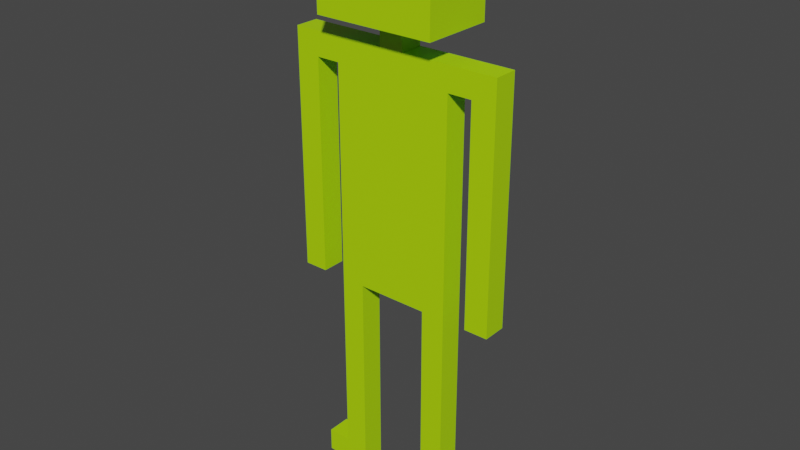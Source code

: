 # Source: green_guy.blend  (saved by Blender 2.81.16; exported with 4.5.12 LTS)
import bpy
from mathutils import Matrix  # noqa: F401  (used for matrix-valued properties, if any)

bpy.ops.wm.read_factory_settings(use_empty=True)
scene = bpy.context.scene
scene.name = 'Scene'

# ---- collections
col_collection = bpy.data.collections.new('Collection'); scene.collection.children.link(col_collection)

# ---- materials (node trees are filled in below, after node groups)
mat_body_3 = bpy.data.materials.new('BODY 3')
mat_body_3.use_transparent_shadow = False
mat_body_3.diffuse_color = (0.4397, 0.7991, 0.0, 1.0)
mat_eye = bpy.data.materials.new('EYE')
mat_eye.use_transparent_shadow = False
mat_eye.diffuse_color = (1.0, 1.0, 1.0, 1.0)
mat_pupil = bpy.data.materials.new('PUPIL')
mat_pupil.use_transparent_shadow = False
mat_pupil.diffuse_color = (0.0, 0.0, 0.0, 1.0)

# ---- material node trees
mat_body_3.use_nodes = True; mat_body_3.node_tree.nodes.clear()
_N = mat_body_3.node_tree.nodes; _L = mat_body_3.node_tree.links
n0 = _N.new('ShaderNodeOutputMaterial'); n0.name = 'Material Output'; n0.location = (300, 300)
n1 = _N.new('ShaderNodeBsdfPrincipled'); n1.name = 'Principled BSDF'; n1.location = (10, 300)
n1.distribution = 'GGX'
n1.subsurface_method = 'BURLEY'
n1.inputs[0].default_value = (0.4397, 0.7991, 0.0, 1.0)
n1.inputs[3].default_value = 1.45
n1.inputs[27].default_value = (0.0, 0.0, 0.0, 1.0)
n1.inputs[28].default_value = 1.0
_L.new(n1.outputs[0], n0.inputs[0])
n0.is_active_output = True
mat_eye.use_nodes = True; mat_eye.node_tree.nodes.clear()
_N = mat_eye.node_tree.nodes; _L = mat_eye.node_tree.links
n0 = _N.new('ShaderNodeOutputMaterial'); n0.name = 'Material Output'; n0.location = (300, 300)
n1 = _N.new('ShaderNodeBsdfPrincipled'); n1.name = 'Principled BSDF'; n1.location = (10, 300)
n1.distribution = 'GGX'
n1.subsurface_method = 'BURLEY'
n1.inputs[3].default_value = 1.45
n1.inputs[27].default_value = (0.0, 0.0, 0.0, 1.0)
n1.inputs[28].default_value = 1.0
_L.new(n1.outputs[0], n0.inputs[0])
n0.is_active_output = True
mat_pupil.use_nodes = True; mat_pupil.node_tree.nodes.clear()
_N = mat_pupil.node_tree.nodes; _L = mat_pupil.node_tree.links
n0 = _N.new('ShaderNodeOutputMaterial'); n0.name = 'Material Output'; n0.location = (300, 300)
n1 = _N.new('ShaderNodeBsdfPrincipled'); n1.name = 'Principled BSDF'; n1.location = (10, 300)
n1.distribution = 'GGX'
n1.subsurface_method = 'BURLEY'
n1.inputs[0].default_value = (0.0, 0.0, 0.0, 1.0)
n1.inputs[3].default_value = 1.45
n1.inputs[27].default_value = (0.0, 0.0, 0.0, 1.0)
n1.inputs[28].default_value = 1.0
_L.new(n1.outputs[0], n0.inputs[0])
n0.is_active_output = True

# ---- world
world_world = bpy.data.worlds.new('World'); scene.world = world_world
world_world.use_nodes = True; world_world.node_tree.nodes.clear()
_N = world_world.node_tree.nodes; _L = world_world.node_tree.links
n0 = _N.new('ShaderNodeOutputWorld'); n0.name = 'World Output'; n0.location = (300, 300)
n1 = _N.new('ShaderNodeBackground'); n1.name = 'Background'; n1.location = (10, 300)
n1.inputs[0].default_value = (0.05088, 0.05088, 0.05088, 1.0)
_L.new(n1.outputs[0], n0.inputs[0])
n0.is_active_output = True
world_world.color = (0.05088, 0.05088, 0.05088)
world_world.use_sun_shadow = False
world_world.sun_shadow_jitter_overblur = 0.0

# ---- meshes
me_cube_002 = bpy.data.meshes.new('Cube.002')
me_cube_002.from_pydata([(-2.0, 0.0, 0.0), (-2.0, 0.0, 1.0), (-2.0, 1.0, 0.0), (-2.0, 1.0, 1.0), (-1.0, 0.0, 0.0), (-1.0, 0.0, 1.0), (-1.0, 1.0, 0.0), (-1.0, 1.0, 1.0), (-2.0, 0.0, 2.0), (-2.0, 1.0, 2.0), (-1.0, 0.0, 2.0), (-1.0, 1.0, 2.0), (-2.0, 0.0, 3.0), (-2.0, 1.0, 3.0), (-1.0, 0.0, 3.0), (-1.0, 1.0, 3.0), (-2.0, 0.0, 4.0), (-2.0, 1.0, 4.0), (-1.0, 0.0, 4.0), (-1.0, 1.0, 4.0), (-2.0, 0.0, 5.0), (-2.0, 1.0, 5.0), (-1.0, 0.0, 5.0), (-1.0, 1.0, 5.0), (-2.0, 0.0, 6.0), (-2.0, 1.0, 6.0), (-1.0, 0.0, 6.0), (-1.0, 1.0, 6.0), (-2.0, 0.0, 7.0), (-2.0, 1.0, 7.0), (-1.0, 0.0, 7.0), (-1.0, 1.0, 7.0), (-2.0, 0.0, 8.0), (-2.0, 1.0, 8.0), (-1.0, 0.0, 8.0), (-1.0, 1.0, 8.0), (-2.0, 0.0, 9.0), (-2.0, 1.0, 9.0), (-1.0, 0.0, 9.0), (-1.0, 1.0, 9.0), (-2.0, 0.0, 10.0), (-2.0, 1.0, 10.0), (-1.0, 0.0, 10.0), (-1.0, 1.0, 10.0), (-3.0, 0.0, 9.0), (-3.0, 1.0, 9.0), (-3.0, 0.0, 10.0), (-3.0, 1.0, 10.0), (-4.0, 0.0, 9.0), (-4.0, 1.0, 9.0), (-4.0, 0.0, 10.0), (-4.0, 1.0, 10.0), (-5.0, 0.0, 9.0), (-5.0, 1.0, 9.0), (-5.0, 0.0, 10.0), (-5.0, 1.0, 10.0), (-6.0, 0.0, 9.0), (-6.0, 1.0, 9.0), (-6.0, 0.0, 10.0), (-6.0, 1.0, 10.0), (-5.0, 0.0, 8.0), (-5.0, 1.0, 8.0), (-6.0, 0.0, 8.0), (-6.0, 1.0, 8.0), (-5.0, 0.0, 7.0), (-5.0, 1.0, 7.0), (-6.0, 0.0, 7.0), (-6.0, 1.0, 7.0), (-5.0, 0.0, 6.0), (-5.0, 1.0, 6.0), (-6.0, 0.0, 6.0), (-6.0, 1.0, 6.0), (-5.0, 0.0, 5.0), (-5.0, 1.0, 5.0), (-6.0, 0.0, 5.0), (-6.0, 1.0, 5.0), (-5.0, 0.0, 4.0), (-5.0, 1.0, 4.0), (-6.0, 0.0, 4.0), (-6.0, 1.0, 4.0), (-5.0, 0.0, 3.0), (-5.0, 1.0, 3.0), (-6.0, 0.0, 3.0), (-6.0, 1.0, 3.0), (-5.0, 0.0, 2.0), (-5.0, 1.0, 2.0), (-6.0, 0.0, 2.0), (-6.0, 1.0, 2.0), (-5.0, 0.0, 1.0), (-5.0, 1.0, 1.0), (-6.0, 0.0, 1.0), (-6.0, 1.0, 1.0), (-5.0, 0.0, 0.0), (-5.0, 1.0, 0.0), (-6.0, 0.0, 0.0), (-6.0, 1.0, 0.0), (-7.0, 0.0, 1.0), (-7.0, 1.0, 1.0), (-7.0, 0.0, 0.0), (-7.0, 1.0, 0.0), (0.0, 0.0, 0.0), (0.0, 0.0, 1.0), (0.0, 1.0, 0.0), (0.0, 1.0, 1.0), (-2.0, 0.0, 11.0), (-2.0, 1.0, 11.0), (-1.0, 0.0, 11.0), (-1.0, 1.0, 11.0), (-3.0, 0.0, 11.0), (-3.0, 1.0, 11.0), (-4.0, 0.0, 11.0), (-4.0, 1.0, 11.0), (-5.0, 0.0, 11.0), (-5.0, 1.0, 11.0), (-6.0, 0.0, 11.0), (-6.0, 1.0, 11.0), (-2.0, 0.0, 12.0), (-2.0, 1.0, 12.0), (-1.0, 0.0, 12.0), (-1.0, 1.0, 12.0), (-3.0, 0.0, 12.0), (-3.0, 1.0, 12.0), (-4.0, 0.0, 12.0), (-4.0, 1.0, 12.0), (-5.0, 0.0, 12.0), (-5.0, 1.0, 12.0), (-6.0, 0.0, 12.0), (-6.0, 1.0, 12.0), (-2.0, 0.0, 13.0), (-2.0, 1.0, 13.0), (-1.0, 0.0, 13.0), (-1.0, 1.0, 13.0), (-3.0, 0.0, 13.0), (-3.0, 1.0, 13.0), (-4.0, 0.0, 13.0), (-4.0, 1.0, 13.0), (-5.0, 0.0, 13.0), (-5.0, 1.0, 13.0), (-6.0, 0.0, 13.0), (-6.0, 1.0, 13.0), (-2.0, 0.0, 14.0), (-2.0, 1.0, 14.0), (-1.0, 0.0, 14.0), (-1.0, 1.0, 14.0), (-3.0, 0.0, 14.0), (-3.0, 1.0, 14.0), (-4.0, 0.0, 14.0), (-4.0, 1.0, 14.0), (-5.0, 0.0, 14.0), (-5.0, 1.0, 14.0), (-6.0, 0.0, 14.0), (-6.0, 1.0, 14.0), (-2.0, 0.0, 15.0), (-2.0, 1.0, 15.0), (-1.0, 0.0, 15.0), (-1.0, 1.0, 15.0), (-3.0, 0.0, 15.0), (-3.0, 1.0, 15.0), (-4.0, 0.0, 15.0), (-4.0, 1.0, 15.0), (-5.0, 0.0, 15.0), (-5.0, 1.0, 15.0), (-6.0, 0.0, 15.0), (-6.0, 1.0, 15.0), (-2.0, 0.0, 16.0), (-2.0, 1.0, 16.0), (-1.0, 0.0, 16.0), (-1.0, 1.0, 16.0), (-3.0, 0.0, 16.0), (-3.0, 1.0, 16.0), (-4.0, 0.0, 16.0), (-4.0, 1.0, 16.0), (-5.0, 0.0, 16.0), (-5.0, 1.0, 16.0), (-6.0, 0.0, 16.0), (-6.0, 1.0, 16.0), (-2.0, 0.0, 17.0), (-2.0, 1.0, 17.0), (-1.0, 0.0, 17.0), (-1.0, 1.0, 17.0), (-3.0, 0.0, 17.0), (-3.0, 1.0, 17.0), (-4.0, 0.0, 17.0), (-4.0, 1.0, 17.0), (-5.0, 0.0, 17.0), (-5.0, 1.0, 17.0), (-6.0, 0.0, 17.0), (-6.0, 1.0, 17.0), (-2.0, 0.0, 18.0), (-2.0, 1.0, 18.0), (-1.0, 0.0, 18.0), (-1.0, 1.0, 18.0), (-3.0, 0.0, 18.0), (-3.0, 1.0, 18.0), (-4.0, 0.0, 18.0), (-4.0, 1.0, 18.0), (-5.0, 0.0, 18.0), (-5.0, 1.0, 18.0), (-6.0, 0.0, 18.0), (-6.0, 1.0, 18.0), (-2.0, 0.0, 19.0), (-2.0, 1.0, 19.0), (-1.0, 0.0, 19.0), (-1.0, 1.0, 19.0), (-3.0, 0.0, 19.0), (-3.0, 1.0, 19.0), (-4.0, 0.0, 19.0), (-4.0, 1.0, 19.0), (-5.0, 0.0, 19.0), (-5.0, 1.0, 19.0), (-6.0, 0.0, 19.0), (-6.0, 1.0, 19.0), (-3.0, 0.0, 20.0), (-3.0, 1.0, 20.0), (-4.0, 0.0, 20.0), (-4.0, 1.0, 20.0), (-2.0, 0.0, 20.0), (-2.0, 1.0, 20.0), (-2.0, -1.0, 21.0), (-1.0, 0.0, 20.0), (-1.0, 1.0, 20.0), (-1.0, 0.0, 21.0), (-1.0, 1.0, 21.0), (-5.0, 0.0, 20.0), (-5.0, 1.0, 20.0), (-2.0, -1.0, 20.0), (-6.0, 0.0, 20.0), (-6.0, 1.0, 20.0), (-6.0, 0.0, 21.0), (-6.0, 1.0, 21.0), (-6.0, -1.0, 21.0), (-1.0, 0.0, 22.0), (-1.0, 1.0, 22.0), (-6.0, -1.0, 22.0), (-6.0, 0.0, 22.0), (-6.0, 1.0, 22.0), (-3.0, -1.0, 21.0), (-4.0, -1.0, 21.0), (-3.0, -1.0, 20.0), (-1.0, 0.0, 23.0), (-1.0, 1.0, 23.0), (-4.0, -1.0, 20.0), (-6.0, 0.0, 23.0), (-6.0, 1.0, 23.0), (-3.0, 0.0, 24.0), (-3.0, 1.0, 24.0), (-4.0, 0.0, 24.0), (-4.0, 1.0, 24.0), (-2.0, 0.0, 24.0), (-2.0, 1.0, 24.0), (-1.0, 0.0, 24.0), (-1.0, 1.0, 24.0), (-5.0, 0.0, 24.0), (-5.0, 1.0, 24.0), (-6.0, 0.0, 24.0), (-6.0, 1.0, 24.0), (0.0, 0.0, 18.0), (0.0, 1.0, 18.0), (0.0, 0.0, 19.0), (0.0, 1.0, 19.0), (1.0, 0.0, 18.0), (1.0, 1.0, 18.0), (1.0, 0.0, 19.0), (1.0, 1.0, 19.0), (-7.0, 0.0, 18.0), (-7.0, 1.0, 18.0), (-7.0, 0.0, 19.0), (-7.0, 1.0, 19.0), (-8.0, 0.0, 18.0), (-8.0, 1.0, 18.0), (-8.0, 0.0, 19.0), (-8.0, 1.0, 19.0), (0.0, 0.0, 17.0), (0.0, 1.0, 17.0), (1.0, 0.0, 17.0), (1.0, 1.0, 17.0), (-7.0, 0.0, 17.0), (-7.0, 1.0, 17.0), (-8.0, 0.0, 17.0), (-8.0, 1.0, 17.0), (0.0, 0.0, 16.0), (0.0, 1.0, 16.0), (1.0, 0.0, 16.0), (1.0, 1.0, 16.0), (-7.0, 0.0, 16.0), (-7.0, 1.0, 16.0), (-8.0, 0.0, 16.0), (-8.0, 1.0, 16.0), (0.0, 0.0, 15.0), (0.0, 1.0, 15.0), (1.0, 0.0, 15.0), (1.0, 1.0, 15.0), (-7.0, 0.0, 15.0), (-7.0, 1.0, 15.0), (-8.0, 0.0, 15.0), (-8.0, 1.0, 15.0), (0.0, 0.0, 14.0), (0.0, 1.0, 14.0), (1.0, 0.0, 14.0), (1.0, 1.0, 14.0), (-7.0, 0.0, 14.0), (-7.0, 1.0, 14.0), (-8.0, 0.0, 14.0), (-8.0, 1.0, 14.0), (0.0, 0.0, 13.0), (0.0, 1.0, 13.0), (1.0, 0.0, 13.0), (1.0, 1.0, 13.0), (-7.0, 0.0, 13.0), (-7.0, 1.0, 13.0), (-8.0, 0.0, 13.0), (-8.0, 1.0, 13.0), (0.0, 0.0, 12.0), (0.0, 1.0, 12.0), (1.0, 0.0, 12.0), (1.0, 1.0, 12.0), (-7.0, 0.0, 12.0), (-7.0, 1.0, 12.0), (-8.0, 0.0, 12.0), (-8.0, 1.0, 12.0), (0.0, 0.0, 11.0), (0.0, 1.0, 11.0), (1.0, 0.0, 11.0), (1.0, 1.0, 11.0), (-7.0, 0.0, 11.0), (-7.0, 1.0, 11.0), (-8.0, 0.0, 11.0), (-8.0, 1.0, 11.0), (0.0, 0.0, 10.0), (0.0, 1.0, 10.0), (1.0, 0.0, 10.0), (1.0, 1.0, 10.0), (-7.0, 0.0, 10.0), (-7.0, 1.0, 10.0), (-8.0, 0.0, 10.0), (-8.0, 1.0, 10.0), (0.0, 0.0, 9.0), (0.0, 1.0, 9.0), (1.0, 0.0, 9.0), (1.0, 1.0, 9.0), (-7.0, 0.0, 9.0), (-7.0, 1.0, 9.0), (-8.0, 0.0, 9.0), (-8.0, 1.0, 9.0), (-4.0, 2.0, 20.0), (-3.0, 2.0, 20.0), (-3.0, 2.0, 22.0), (-3.0, 2.0, 21.0), (-4.0, 2.0, 21.0), (-4.0, 2.0, 22.0), (-2.0, 2.0, 21.0), (-2.0, 2.0, 20.0), (-1.0, 2.0, 21.0), (-1.0, 2.0, 20.0), (-5.0, 2.0, 21.0), (-5.0, 2.0, 20.0), (-6.0, 2.0, 21.0), (-6.0, 2.0, 20.0), (-6.0, 2.0, 23.0), (-6.0, 2.0, 22.0), (-2.0, 2.0, 22.0), (-1.0, 2.0, 22.0), (-5.0, 2.0, 22.0), (-6.0, 2.0, 24.0), (-4.0, 2.0, 23.0), (-3.0, 2.0, 23.0), (-2.0, 2.0, 24.0), (-2.0, 2.0, 23.0), (-1.0, 2.0, 23.0), (-3.0, 2.0, 24.0), (-5.0, 2.0, 23.0), (-4.0, 2.0, 24.0), (-1.0, 2.0, 24.0), (-5.0, 2.0, 24.0), (-1.0, -1.0, 20.0), (-1.0, -1.0, 21.0), (-5.0, -1.0, 21.0), (-5.0, -1.0, 22.0), (-5.0, -1.0, 20.0), (-6.0, -1.0, 20.0), (-4.0, -1.0, 23.0), (-4.0, -1.0, 22.0), (-3.0, -1.0, 22.0), (-3.0, -1.0, 23.0), (-2.0, -1.0, 22.0), (-1.0, -1.0, 22.0), (-6.0, -1.0, 23.0), (-6.0, -1.0, 24.0), (-2.0, -1.0, 23.0), (-1.0, -1.0, 23.0), (-5.0, -1.0, 23.0), (-4.0, -1.0, 24.0), (-3.0, -1.0, 24.0), (-2.0, -1.0, 24.0), (-1.0, -1.0, 24.0), (-5.0, -1.0, 24.0)], [], [(0, 1, 3, 2), (2, 3, 7, 6), (7, 5, 101, 103), (4, 5, 1, 0), (2, 6, 4, 0), (7, 3, 9, 11), (10, 11, 15, 14), (5, 7, 11, 10), (3, 1, 8, 9), (1, 5, 10, 8), (12, 14, 18, 16), (9, 8, 12, 13), (8, 10, 14, 12), (11, 9, 13, 15), (18, 19, 23, 22), (15, 13, 17, 19), (14, 15, 19, 18), (13, 12, 16, 17), (22, 23, 27, 26), (17, 16, 20, 21), (16, 18, 22, 20), (19, 17, 21, 23), (24, 26, 30, 28), (21, 20, 24, 25), (20, 22, 26, 24), (23, 21, 25, 27), (30, 31, 35, 34), (27, 25, 29, 31), (26, 27, 31, 30), (25, 24, 28, 29), (33, 32, 36, 37), (29, 28, 32, 33), (28, 30, 34, 32), (31, 29, 33, 35), (36, 38, 42, 40), (32, 34, 38, 36), (35, 33, 37, 39), (34, 35, 39, 38), (47, 51, 111, 109), (39, 37, 41, 43), (38, 39, 43, 42), (41, 37, 45, 47), (47, 45, 49, 51), (46, 40, 104, 108), (36, 40, 46, 44), (37, 36, 44, 45), (40, 42, 106, 104), (41, 47, 109, 105), (44, 46, 50, 48), (45, 44, 48, 49), (52, 54, 58, 56), (48, 50, 54, 52), (49, 48, 52, 53), (51, 49, 53, 55), (57, 56, 58, 59), (52, 56, 62, 60), (55, 53, 57, 59), (59, 58, 114, 115), (60, 62, 66, 64), (53, 52, 60, 61), (57, 53, 61, 63), (56, 57, 63, 62), (67, 65, 69, 71), (61, 60, 64, 65), (63, 61, 65, 67), (62, 63, 67, 66), (68, 70, 74, 72), (66, 67, 71, 70), (64, 66, 70, 68), (65, 64, 68, 69), (73, 72, 76, 77), (69, 68, 72, 73), (71, 69, 73, 75), (70, 71, 75, 74), (79, 77, 81, 83), (75, 73, 77, 79), (74, 75, 79, 78), (72, 74, 78, 76), (80, 82, 86, 84), (78, 79, 83, 82), (76, 78, 82, 80), (77, 76, 80, 81), (87, 85, 89, 91), (81, 80, 84, 85), (83, 81, 85, 87), (82, 83, 87, 86), (90, 91, 97, 96), (86, 87, 91, 90), (84, 86, 90, 88), (85, 84, 88, 89), (93, 92, 94, 95), (88, 90, 94, 92), (89, 88, 92, 93), (91, 89, 93, 95), (96, 97, 99, 98), (91, 95, 99, 97), (94, 90, 96, 98), (95, 94, 98, 99), (102, 103, 101, 100), (6, 7, 103, 102), (5, 4, 100, 101), (4, 6, 102, 100), (113, 115, 127, 125), (109, 111, 123, 121), (107, 105, 117, 119), (111, 113, 125, 123), (114, 112, 124, 126), (51, 55, 113, 111), (43, 41, 105, 107), (55, 59, 115, 113), (50, 46, 108, 110), (54, 50, 110, 112), (58, 54, 112, 114), (42, 43, 107, 106), (125, 127, 139, 137), (121, 123, 135, 133), (119, 117, 129, 131), (123, 125, 137, 135), (126, 124, 136, 138), (105, 109, 121, 117), (112, 110, 122, 124), (106, 107, 119, 118), (110, 108, 120, 122), (108, 104, 116, 120), (115, 114, 126, 127), (104, 106, 118, 116), (130, 131, 143, 142), (136, 134, 146, 148), (129, 133, 145, 141), (137, 139, 151, 149), (133, 135, 147, 145), (117, 121, 133, 129), (124, 122, 134, 136), (118, 119, 131, 130), (122, 120, 132, 134), (120, 116, 128, 132), (127, 126, 138, 139), (116, 118, 130, 128), (148, 146, 158, 160), (141, 145, 157, 153), (149, 151, 163, 161), (145, 147, 159, 157), (143, 141, 153, 155), (134, 132, 144, 146), (132, 128, 140, 144), (139, 138, 150, 151), (128, 130, 142, 140), (138, 136, 148, 150), (135, 137, 149, 147), (131, 129, 141, 143), (153, 157, 169, 165), (161, 163, 175, 173), (157, 159, 171, 169), (155, 153, 165, 167), (159, 161, 173, 171), (142, 143, 155, 154), (146, 144, 156, 158), (144, 140, 152, 156), (151, 150, 162, 163), (140, 142, 154, 152), (150, 148, 160, 162), (147, 149, 161, 159), (165, 169, 181, 177), (173, 175, 187, 185), (169, 171, 183, 181), (167, 165, 177, 179), (171, 173, 185, 183), (160, 158, 170, 172), (154, 155, 167, 166), (158, 156, 168, 170), (156, 152, 164, 168), (163, 162, 174, 175), (152, 154, 166, 164), (162, 160, 172, 174), (185, 187, 199, 197), (181, 183, 195, 193), (179, 177, 189, 191), (183, 185, 197, 195), (186, 184, 196, 198), (172, 170, 182, 184), (166, 167, 179, 178), (170, 168, 180, 182), (168, 164, 176, 180), (175, 174, 186, 187), (164, 166, 178, 176), (174, 172, 184, 186), (197, 199, 211, 209), (193, 195, 207, 205), (191, 189, 201, 203), (195, 197, 209, 207), (198, 196, 208, 210), (177, 181, 193, 189), (184, 182, 194, 196), (178, 179, 191, 190), (182, 180, 192, 194), (180, 176, 188, 192), (187, 186, 198, 199), (176, 178, 190, 188), (203, 201, 200, 202), (200, 201, 205, 204), (206, 207, 209, 208), (206, 204, 212, 214), (208, 209, 211, 210), (189, 193, 205, 201), (196, 194, 206, 208), (202, 190, 256, 258), (194, 192, 204, 206), (192, 188, 200, 204), (198, 210, 266, 264), (188, 190, 202, 200), (207, 206, 214, 215), (205, 207, 215, 213), (204, 205, 213, 212), (227, 229, 356, 357), (245, 249, 366, 369), (254, 242, 386, 387), (252, 254, 387, 395), (243, 255, 363, 358), (212, 213, 217, 216), (219, 220, 222, 221), (216, 217, 220, 219), (222, 220, 353, 352), (229, 228, 234, 235), (242, 234, 233, 386), (215, 214, 223, 224), (216, 219, 374, 225), (227, 226, 228, 229), (224, 223, 226, 227), (229, 235, 359, 356), (212, 216, 225, 238), (253, 247, 371, 373), (228, 226, 379, 230), (231, 232, 240, 239), (248, 244, 392, 393), (235, 234, 242, 243), (246, 252, 395, 391), (221, 222, 232, 231), (251, 240, 368, 372), (239, 250, 394, 389), (219, 221, 375, 374), (213, 215, 344, 345), (221, 231, 385, 375), (239, 240, 251, 250), (214, 212, 238, 241), (243, 242, 254, 255), (247, 245, 369, 371), (244, 246, 391, 392), (224, 227, 357, 355), (234, 228, 230, 233), (223, 214, 241, 378), (249, 251, 372, 366), (217, 213, 345, 351), (244, 245, 247, 246), (245, 244, 248, 249), (249, 248, 250, 251), (246, 247, 253, 252), (252, 253, 255, 254), (226, 223, 378, 379), (220, 217, 351, 353), (250, 248, 393, 394), (231, 239, 389, 385), (235, 243, 358, 359), (255, 253, 373, 363), (257, 259, 263, 261), (191, 203, 259, 257), (203, 202, 258, 259), (190, 191, 257, 256), (260, 261, 263, 262), (261, 260, 274, 275), (258, 256, 260, 262), (259, 258, 262, 263), (267, 265, 269, 271), (211, 199, 265, 267), (210, 211, 267, 266), (199, 198, 264, 265), (269, 268, 270, 271), (264, 268, 278, 276), (266, 267, 271, 270), (264, 266, 270, 268), (278, 279, 287, 286), (276, 278, 286, 284), (269, 265, 277, 279), (265, 264, 276, 277), (257, 261, 275, 273), (256, 257, 273, 272), (268, 269, 279, 278), (260, 256, 272, 274), (281, 283, 291, 289), (285, 284, 292, 293), (274, 272, 280, 282), (275, 274, 282, 283), (279, 277, 285, 287), (277, 276, 284, 285), (273, 275, 283, 281), (272, 273, 281, 280), (293, 292, 300, 301), (295, 293, 301, 303), (280, 281, 289, 288), (284, 286, 294, 292), (286, 287, 295, 294), (282, 280, 288, 290), (283, 282, 290, 291), (287, 285, 293, 295), (298, 296, 304, 306), (302, 303, 311, 310), (289, 291, 299, 297), (288, 289, 297, 296), (292, 294, 302, 300), (294, 295, 303, 302), (290, 288, 296, 298), (291, 290, 298, 299), (308, 310, 318, 316), (304, 305, 313, 312), (299, 298, 306, 307), (303, 301, 309, 311), (301, 300, 308, 309), (297, 299, 307, 305), (296, 297, 305, 304), (300, 302, 310, 308), (317, 316, 324, 325), (319, 317, 325, 327), (310, 311, 319, 318), (306, 304, 312, 314), (307, 306, 314, 315), (311, 309, 317, 319), (309, 308, 316, 317), (305, 307, 315, 313), (327, 325, 333, 335), (323, 322, 330, 331), (313, 315, 323, 321), (312, 313, 321, 320), (316, 318, 326, 324), (318, 319, 327, 326), (314, 312, 320, 322), (315, 314, 322, 323), (334, 335, 343, 342), (332, 334, 342, 340), (325, 324, 332, 333), (321, 323, 331, 329), (320, 321, 329, 328), (324, 326, 334, 332), (326, 327, 335, 334), (322, 320, 328, 330), (336, 337, 339, 338), (341, 340, 342, 343), (330, 328, 336, 338), (331, 330, 338, 339), (335, 333, 341, 343), (333, 332, 340, 341), (329, 331, 339, 337), (328, 329, 337, 336), (348, 344, 355, 354), (345, 344, 348, 347), (352, 350, 360, 361), (345, 347, 350, 351), (351, 350, 352, 353), (354, 355, 357, 356), (349, 362, 370, 364), (350, 347, 346, 360), (354, 356, 359, 362), (348, 354, 362, 349), (367, 365, 369, 366), (362, 359, 358, 370), (346, 349, 364, 365), (361, 360, 367, 368), (360, 346, 365, 367), (364, 370, 373, 371), (370, 358, 363, 373), (365, 364, 371, 369), (368, 367, 366, 372), (215, 224, 355, 344), (240, 232, 361, 368), (232, 222, 352, 361), (241, 238, 236, 237), (236, 218, 384, 382), (236, 238, 225, 218), (218, 225, 374, 375), (378, 376, 230, 379), (241, 237, 376, 378), (230, 376, 377, 233), (233, 377, 390, 386), (381, 382, 383, 380), (237, 236, 382, 381), (376, 237, 381, 377), (218, 375, 385, 384), (386, 390, 395, 387), (380, 383, 392, 391), (384, 385, 389, 388), (382, 384, 388, 383), (377, 381, 380, 390), (388, 389, 394, 393), (383, 388, 393, 392), (390, 380, 391, 395), (346, 347, 348, 349)])
_uv = me_cube_002.uv_layers.new(name='UVMap')
_uv.uv.foreach_set('vector', [0.375, 0.0, 0.625, 0.0, 0.625, 0.25, 0.375, 0.25, 0.375, 0.25, 0.625, 0.25, 0.625, 0.5, 0.375, 0.5, 0.625, 0.5, 0.625, 0.75, 0.625, 0.75, 0.625, 0.5, 0.375, 0.75, 0.625, 0.75, 0.625, 1.0, 0.375, 1.0, 0.125, 0.5, 0.375, 0.5, 0.375, 0.75, 0.125, 0.75, 0.625, 0.5, 0.625, 0.25, 0.625, 0.25, 0.625, 0.5, 0.625, 0.75, 0.625, 0.5, 0.625, 0.5, 0.625, 0.75, 0.625, 0.75, 0.625, 0.5, 0.625, 0.5, 0.625, 0.75, 0.625, 0.25, 0.625, 0.0, 0.625, 0.0, 0.625, 0.25, 0.625, 1.0, 0.625, 0.75, 0.625, 0.75, 0.625, 1.0, 0.625, 1.0, 0.625, 0.75, 0.625, 0.75, 0.625, 1.0, 0.625, 0.25, 0.625, 0.0, 0.625, 0.0, 0.625, 0.25, 0.625, 1.0, 0.625, 0.75, 0.625, 0.75, 0.625, 1.0, 0.625, 0.5, 0.625, 0.25, 0.625, 0.25, 0.625, 0.5, 0.625, 0.75, 0.625, 0.5, 0.625, 0.5, 0.625, 0.75, 0.625, 0.5, 0.625, 0.25, 0.625, 0.25, 0.625, 0.5, 0.625, 0.75, 0.625, 0.5, 0.625, 0.5, 0.625, 0.75, 0.625, 0.25, 0.625, 0.0, 0.625, 0.0, 0.625, 0.25, 0.625, 0.75, 0.625, 0.5, 0.625, 0.5, 0.625, 0.75, 0.625, 0.25, 0.625, 0.0, 0.625, 0.0, 0.625, 0.25, 0.625, 1.0, 0.625, 0.75, 0.625, 0.75, 0.625, 1.0, 0.625, 0.5, 0.625, 0.25, 0.625, 0.25, 0.625, 0.5, 0.625, 1.0, 0.625, 0.75, 0.625, 0.75, 0.625, 1.0, 0.625, 0.25, 0.625, 0.0, 0.625, 0.0, 0.625, 0.25, 0.625, 1.0, 0.625, 0.75, 0.625, 0.75, 0.625, 1.0, 0.625, 0.5, 0.625, 0.25, 0.625, 0.25, 0.625, 0.5, 0.625, 0.75, 0.625, 0.5, 0.625, 0.5, 0.625, 0.75, 0.625, 0.5, 0.625, 0.25, 0.625, 0.25, 0.625, 0.5, 0.625, 0.75, 0.625, 0.5, 0.625, 0.5, 0.625, 0.75, 0.625, 0.25, 0.625, 0.0, 0.625, 0.0, 0.625, 0.25, 0.625, 0.25, 0.625, 0.0, 0.625, 0.0, 0.625, 0.25, 0.625, 0.25, 0.625, 0.0, 0.625, 0.0, 0.625, 0.25, 0.625, 1.0, 0.625, 0.75, 0.625, 0.75, 0.625, 1.0, 0.625, 0.5, 0.625, 0.25, 0.625, 0.25, 0.625, 0.5, 0.625, 1.0, 0.625, 0.75, 0.625, 0.75, 0.625, 1.0, 0.625, 1.0, 0.625, 0.75, 0.625, 0.75, 0.625, 1.0, 0.625, 0.5, 0.625, 0.25, 0.625, 0.25, 0.625, 0.5, 0.625, 0.75, 0.625, 0.5, 0.625, 0.5, 0.625, 0.75, 0.625, 0.25, 0.625, 0.25, 0.625, 0.25, 0.625, 0.25, 0.625, 0.5, 0.625, 0.25, 0.625, 0.25, 0.625, 0.5, 0.625, 0.75, 0.625, 0.5, 0.625, 0.5, 0.625, 0.75, 0.625, 0.25, 0.625, 0.25, 0.625, 0.25, 0.625, 0.25, 0.625, 0.25, 0.625, 0.25, 0.625, 0.25, 0.625, 0.25, 0.625, 1.0, 0.625, 1.0, 0.625, 1.0, 0.625, 1.0, 0.625, 1.0, 0.625, 1.0, 0.625, 1.0, 0.625, 1.0, 0.625, 0.25, 0.625, 0.0, 0.625, 0.0, 0.625, 0.25, 0.625, 1.0, 0.625, 0.75, 0.625, 0.75, 0.625, 1.0, 0.625, 0.25, 0.625, 0.25, 0.625, 0.25, 0.625, 0.25, 0.625, 1.0, 0.625, 1.0, 0.625, 1.0, 0.625, 1.0, 0.625, 0.25, 0.625, 0.0, 0.625, 0.0, 0.625, 0.25, 0.625, 1.0, 0.625, 1.0, 0.625, 1.0, 0.625, 1.0, 0.625, 1.0, 0.625, 1.0, 0.625, 1.0, 0.625, 1.0, 0.625, 0.25, 0.625, 0.0, 0.625, 0.0, 0.625, 0.25, 0.625, 0.25, 0.625, 0.25, 0.625, 0.25, 0.625, 0.25, 0.625, 0.25, 0.625, 0.0, 0.625, 0.0, 0.625, 0.25, 0.625, 1.0, 0.625, 1.0, 0.625, 1.0, 0.625, 1.0, 0.625, 0.25, 0.625, 0.25, 0.625, 0.25, 0.625, 0.25, 0.625, 0.25, 0.625, 0.0, 0.625, 0.0, 0.625, 0.25, 0.625, 1.0, 0.625, 1.0, 0.625, 1.0, 0.625, 1.0, 0.625, 0.25, 0.625, 0.0, 0.625, 0.0, 0.625, 0.25, 0.625, 0.25, 0.625, 0.25, 0.625, 0.25, 0.625, 0.25, 0.625, 0.0, 0.625, 0.25, 0.625, 0.25, 0.625, 0.0, 0.625, 0.25, 0.625, 0.25, 0.625, 0.25, 0.625, 0.25, 0.625, 0.25, 0.625, 0.0, 0.625, 0.0, 0.625, 0.25, 0.625, 0.25, 0.625, 0.25, 0.625, 0.25, 0.625, 0.25, 0.625, 0.0, 0.625, 0.25, 0.625, 0.25, 0.625, 0.0, 0.625, 1.0, 0.625, 1.0, 0.625, 1.0, 0.625, 1.0, 0.625, 0.0, 0.625, 0.25, 0.625, 0.25, 0.625, 0.0, 0.625, 1.0, 0.625, 1.0, 0.625, 1.0, 0.625, 1.0, 0.625, 0.25, 0.625, 0.0, 0.625, 0.0, 0.625, 0.25, 0.625, 0.25, 0.625, 0.0, 0.625, 0.0, 0.625, 0.25, 0.625, 0.25, 0.625, 0.0, 0.625, 0.0, 0.625, 0.25, 0.625, 0.25, 0.625, 0.25, 0.625, 0.25, 0.625, 0.25, 0.625, 0.0, 0.625, 0.25, 0.625, 0.25, 0.625, 0.0, 0.625, 0.25, 0.625, 0.25, 0.625, 0.25, 0.625, 0.25, 0.625, 0.25, 0.625, 0.25, 0.625, 0.25, 0.625, 0.25, 0.625, 0.0, 0.625, 0.25, 0.625, 0.25, 0.625, 0.0, 0.625, 1.0, 0.625, 1.0, 0.625, 1.0, 0.625, 1.0, 0.625, 1.0, 0.625, 1.0, 0.625, 1.0, 0.625, 1.0, 0.625, 0.0, 0.625, 0.25, 0.625, 0.25, 0.625, 0.0, 0.625, 1.0, 0.625, 1.0, 0.625, 1.0, 0.625, 1.0, 0.625, 0.25, 0.625, 0.0, 0.625, 0.0, 0.625, 0.25, 0.625, 0.25, 0.625, 0.25, 0.625, 0.25, 0.625, 0.25, 0.625, 0.25, 0.625, 0.0, 0.625, 0.0, 0.625, 0.25, 0.625, 0.25, 0.625, 0.25, 0.625, 0.25, 0.625, 0.25, 0.625, 0.0, 0.625, 0.25, 0.625, 0.25, 0.625, 0.0, 0.625, 0.0, 0.625, 0.25, 0.625, 0.25, 0.625, 0.0, 0.625, 0.0, 0.625, 0.25, 0.625, 0.25, 0.625, 0.0, 0.625, 1.0, 0.625, 1.0, 0.625, 1.0, 0.625, 1.0, 0.625, 0.25, 0.625, 0.0, 0.625, 0.0, 0.625, 0.25, 0.625, 0.25, 0.625, 0.0, 0.625, 0.0, 0.625, 0.25, 0.625, 1.0, 0.625, 1.0, 0.625, 1.0, 0.625, 1.0, 0.625, 0.25, 0.625, 0.0, 0.625, 0.0, 0.625, 0.25, 0.625, 0.25, 0.625, 0.25, 0.625, 0.25, 0.625, 0.25, 0.625, 0.0, 0.625, 0.25, 0.625, 0.25, 0.625, 0.0, 0.625, 0.25, 0.625, 0.25, 0.625, 0.25, 0.625, 0.25, 0.625, 1.0, 0.625, 1.0, 0.625, 1.0, 0.625, 1.0, 0.625, 0.25, 0.625, 0.0, 0.625, 0.0, 0.625, 0.25, 0.375, 0.5, 0.625, 0.5, 0.625, 0.75, 0.375, 0.75, 0.375, 0.5, 0.625, 0.5, 0.625, 0.5, 0.375, 0.5, 0.625, 0.75, 0.375, 0.75, 0.375, 0.75, 0.625, 0.75, 0.375, 0.75, 0.375, 0.5, 0.375, 0.5, 0.375, 0.75, 0.625, 0.25, 0.625, 0.25, 0.625, 0.25, 0.625, 0.25, 0.625, 0.25, 0.625, 0.25, 0.625, 0.25, 0.625, 0.25, 0.625, 0.5, 0.625, 0.25, 0.625, 0.25, 0.625, 0.5, 0.625, 0.25, 0.625, 0.25, 0.625, 0.25, 0.625, 0.25, 0.625, 1.0, 0.625, 1.0, 0.625, 1.0, 0.625, 1.0, 0.625, 0.25, 0.625, 0.25, 0.625, 0.25, 0.625, 0.25, 0.625, 0.5, 0.625, 0.25, 0.625, 0.25, 0.625, 0.5, 0.625, 0.25, 0.625, 0.25, 0.625, 0.25, 0.625, 0.25, 0.625, 1.0, 0.625, 1.0, 0.625, 1.0, 0.625, 1.0, 0.625, 1.0, 0.625, 1.0, 0.625, 1.0, 0.625, 1.0, 0.625, 1.0, 0.625, 1.0, 0.625, 1.0, 0.625, 1.0, 0.625, 0.75, 0.625, 0.5, 0.625, 0.5, 0.625, 0.75, 0.625, 0.25, 0.625, 0.25, 0.625, 0.25, 0.625, 0.25, 0.625, 0.25, 0.625, 0.25, 0.625, 0.25, 0.625, 0.25, 0.625, 0.5, 0.625, 0.25, 0.625, 0.25, 0.625, 0.5, 0.625, 0.25, 0.625, 0.25, 0.625, 0.25, 0.625, 0.25, 0.625, 1.0, 0.625, 1.0, 0.625, 1.0, 0.625, 1.0, 0.625, 0.25, 0.625, 0.25, 0.625, 0.25, 0.625, 0.25, 0.625, 1.0, 0.625, 1.0, 0.625, 1.0, 0.625, 1.0, 0.625, 0.75, 0.625, 0.5, 0.625, 0.5, 0.625, 0.75, 0.625, 1.0, 0.625, 1.0, 0.625, 1.0, 0.625, 1.0, 0.625, 1.0, 0.625, 1.0, 0.625, 1.0, 0.625, 1.0, 0.625, 0.25, 0.625, 0.0, 0.625, 0.0, 0.625, 0.25, 0.625, 1.0, 0.625, 0.75, 0.625, 0.75, 0.625, 1.0, 0.625, 0.75, 0.625, 0.5, 0.625, 0.5, 0.625, 0.75, 0.625, 1.0, 0.625, 1.0, 0.625, 1.0, 0.625, 1.0, 0.625, 0.25, 0.625, 0.25, 0.625, 0.25, 0.625, 0.25, 0.625, 0.25, 0.625, 0.25, 0.625, 0.25, 0.625, 0.25, 0.625, 0.25, 0.625, 0.25, 0.625, 0.25, 0.625, 0.25, 0.625, 0.25, 0.625, 0.25, 0.625, 0.25, 0.625, 0.25, 0.625, 1.0, 0.625, 1.0, 0.625, 1.0, 0.625, 1.0, 0.625, 0.75, 0.625, 0.5, 0.625, 0.5, 0.625, 0.75, 0.625, 1.0, 0.625, 1.0, 0.625, 1.0, 0.625, 1.0, 0.625, 1.0, 0.625, 1.0, 0.625, 1.0, 0.625, 1.0, 0.625, 0.25, 0.625, 0.0, 0.625, 0.0, 0.625, 0.25, 0.625, 1.0, 0.625, 0.75, 0.625, 0.75, 0.625, 1.0, 0.625, 1.0, 0.625, 1.0, 0.625, 1.0, 0.625, 1.0, 0.625, 0.25, 0.625, 0.25, 0.625, 0.25, 0.625, 0.25, 0.625, 0.25, 0.625, 0.25, 0.625, 0.25, 0.625, 0.25, 0.625, 0.25, 0.625, 0.25, 0.625, 0.25, 0.625, 0.25, 0.625, 0.5, 0.625, 0.25, 0.625, 0.25, 0.625, 0.5, 0.625, 1.0, 0.625, 1.0, 0.625, 1.0, 0.625, 1.0, 0.625, 1.0, 0.625, 1.0, 0.625, 1.0, 0.625, 1.0, 0.625, 0.25, 0.625, 0.0, 0.625, 0.0, 0.625, 0.25, 0.625, 1.0, 0.625, 0.75, 0.625, 0.75, 0.625, 1.0, 0.625, 1.0, 0.625, 1.0, 0.625, 1.0, 0.625, 1.0, 0.625, 0.25, 0.625, 0.25, 0.625, 0.25, 0.625, 0.25, 0.625, 0.5, 0.625, 0.25, 0.625, 0.25, 0.625, 0.5, 0.625, 0.25, 0.625, 0.25, 0.625, 0.25, 0.625, 0.25, 0.625, 0.25, 0.625, 0.25, 0.625, 0.25, 0.625, 0.25, 0.625, 0.25, 0.625, 0.25, 0.625, 0.25, 0.625, 0.25, 0.625, 0.5, 0.625, 0.25, 0.625, 0.25, 0.625, 0.5, 0.625, 0.25, 0.625, 0.25, 0.625, 0.25, 0.625, 0.25, 0.625, 0.75, 0.625, 0.5, 0.625, 0.5, 0.625, 0.75, 0.625, 1.0, 0.625, 1.0, 0.625, 1.0, 0.625, 1.0, 0.625, 1.0, 0.625, 1.0, 0.625, 1.0, 0.625, 1.0, 0.625, 0.25, 0.625, 0.0, 0.625, 0.0, 0.625, 0.25, 0.625, 1.0, 0.625, 0.75, 0.625, 0.75, 0.625, 1.0, 0.625, 1.0, 0.625, 1.0, 0.625, 1.0, 0.625, 1.0, 0.625, 0.25, 0.625, 0.25, 0.625, 0.25, 0.625, 0.25, 0.625, 0.25, 0.625, 0.25, 0.625, 0.25, 0.625, 0.25, 0.625, 0.25, 0.625, 0.25, 0.625, 0.25, 0.625, 0.25, 0.625, 0.25, 0.625, 0.25, 0.625, 0.25, 0.625, 0.25, 0.625, 0.5, 0.625, 0.25, 0.625, 0.25, 0.625, 0.5, 0.625, 0.25, 0.625, 0.25, 0.625, 0.25, 0.625, 0.25, 0.625, 1.0, 0.625, 1.0, 0.625, 1.0, 0.625, 1.0, 0.625, 0.75, 0.625, 0.5, 0.625, 0.5, 0.625, 0.75, 0.625, 1.0, 0.625, 1.0, 0.625, 1.0, 0.625, 1.0, 0.625, 1.0, 0.625, 1.0, 0.625, 1.0, 0.625, 1.0, 0.625, 0.25, 0.625, 0.0, 0.625, 0.0, 0.625, 0.25, 0.625, 1.0, 0.625, 0.75, 0.625, 0.75, 0.625, 1.0, 0.625, 1.0, 0.625, 1.0, 0.625, 1.0, 0.625, 1.0, 0.625, 0.25, 0.625, 0.25, 0.625, 0.25, 0.625, 0.25, 0.625, 0.25, 0.625, 0.25, 0.625, 0.25, 0.625, 0.25, 0.625, 0.5, 0.625, 0.25, 0.625, 0.25, 0.625, 0.5, 0.625, 0.25, 0.625, 0.25, 0.625, 0.25, 0.625, 0.25, 0.625, 1.0, 0.625, 1.0, 0.625, 1.0, 0.625, 1.0, 0.625, 1.0, 0.625, 1.0, 0.625, 1.0, 0.625, 1.0, 0.625, 0.75, 0.625, 0.5, 0.625, 0.5, 0.625, 0.75, 0.625, 1.0, 0.625, 1.0, 0.625, 1.0, 0.625, 1.0, 0.625, 1.0, 0.625, 1.0, 0.625, 1.0, 0.625, 1.0, 0.625, 0.25, 0.625, 0.0, 0.625, 0.0, 0.625, 0.25, 0.625, 1.0, 0.625, 0.75, 0.625, 0.75, 0.625, 1.0, 0.625, 1.0, 0.625, 1.0, 0.625, 1.0, 0.625, 1.0, 0.625, 0.25, 0.625, 0.25, 0.625, 0.25, 0.625, 0.25, 0.625, 0.25, 0.625, 0.25, 0.625, 0.25, 0.625, 0.25, 0.625, 0.5, 0.625, 0.25, 0.625, 0.25, 0.625, 0.5, 0.625, 0.25, 0.625, 0.25, 0.625, 0.25, 0.625, 0.25, 0.625, 1.0, 0.625, 1.0, 0.625, 1.0, 0.625, 1.0, 0.625, 0.25, 0.625, 0.25, 0.625, 0.25, 0.625, 0.25, 0.625, 1.0, 0.625, 1.0, 0.625, 1.0, 0.625, 1.0, 0.625, 0.75, 0.625, 0.5, 0.625, 0.5, 0.625, 0.75, 0.625, 1.0, 0.625, 1.0, 0.625, 1.0, 0.625, 1.0, 0.625, 1.0, 0.625, 1.0, 0.625, 1.0, 0.625, 1.0, 0.625, 0.25, 0.625, 0.0, 0.625, 0.0, 0.625, 0.25, 0.625, 1.0, 0.625, 0.75, 0.625, 0.75, 0.625, 1.0, 0.625, 0.5, 0.875, 0.5, 0.875, 0.75, 0.625, 0.75, 0.875, 0.75, 0.875, 0.5, 0.875, 0.5, 0.875, 0.75, 0.875, 0.75, 0.875, 0.5, 0.875, 0.5, 0.875, 0.75, 0.625, 1.0, 0.625, 1.0, 0.625, 1.0, 0.625, 1.0, 0.875, 0.75, 0.875, 0.5, 0.875, 0.5, 0.875, 0.75, 0.625, 0.25, 0.625, 0.25, 0.625, 0.25, 0.625, 0.25, 0.625, 1.0, 0.625, 1.0, 0.625, 1.0, 0.625, 1.0, 0.625, 0.75, 0.625, 0.75, 0.625, 0.75, 0.625, 0.75, 0.625, 1.0, 0.625, 1.0, 0.625, 1.0, 0.625, 1.0, 0.625, 1.0, 0.625, 1.0, 0.625, 1.0, 0.625, 1.0, 0.625, 1.0, 0.625, 1.0, 0.625, 1.0, 0.625, 1.0, 0.625, 1.0, 0.625, 0.75, 0.625, 0.75, 0.625, 1.0, 0.875, 0.5, 0.875, 0.75, 0.875, 0.75, 0.875, 0.5, 0.625, 0.25, 0.625, 0.25, 0.625, 0.25, 0.625, 0.25, 0.875, 0.75, 0.875, 0.5, 0.875, 0.5, 0.875, 0.75, 0.875, 0.5, 0.875, 0.5, 0.875, 0.5, 0.875, 0.5, 0.875, 0.5, 0.875, 0.5, 0.875, 0.5, 0.875, 0.5, 0.875, 0.75, 0.875, 0.75, 0.875, 0.75, 0.875, 0.75, 0.875, 0.75, 0.875, 0.75, 0.875, 0.75, 0.875, 0.75, 0.875, 0.5, 0.875, 0.5, 0.875, 0.5, 0.875, 0.5, 0.875, 0.75, 0.875, 0.5, 0.875, 0.5, 0.875, 0.75, 0.875, 0.75, 0.875, 0.5, 0.875, 0.5, 0.875, 0.75, 0.875, 0.75, 0.875, 0.5, 0.875, 0.5, 0.875, 0.75, 0.875, 0.5, 0.875, 0.5, 0.875, 0.5, 0.875, 0.5, 0.875, 0.5, 0.875, 0.75, 0.875, 0.75, 0.875, 0.5, 0.875, 0.75, 0.875, 0.75, 0.875, 0.75, 0.875, 0.75, 0.875, 0.5, 0.875, 0.75, 0.875, 0.75, 0.875, 0.5, 0.875, 0.75, 0.875, 0.75, 0.875, 0.75, 0.875, 0.75, 0.875, 0.5, 0.875, 0.75, 0.875, 0.75, 0.875, 0.5, 0.875, 0.5, 0.875, 0.75, 0.875, 0.75, 0.875, 0.5, 0.875, 0.5, 0.875, 0.5, 0.875, 0.5, 0.875, 0.5, 0.875, 0.75, 0.875, 0.75, 0.875, 0.75, 0.875, 0.75, 0.875, 0.5, 0.875, 0.5, 0.875, 0.5, 0.875, 0.5, 0.875, 0.75, 0.875, 0.75, 0.875, 0.75, 0.875, 0.75, 0.875, 0.75, 0.875, 0.5, 0.875, 0.5, 0.875, 0.75, 0.875, 0.75, 0.875, 0.75, 0.875, 0.75, 0.875, 0.75, 0.875, 0.5, 0.875, 0.75, 0.875, 0.75, 0.875, 0.5, 0.875, 0.75, 0.875, 0.75, 0.875, 0.75, 0.875, 0.75, 0.875, 0.75, 0.875, 0.5, 0.875, 0.5, 0.875, 0.75, 0.875, 0.5, 0.875, 0.5, 0.875, 0.5, 0.875, 0.5, 0.875, 0.75, 0.875, 0.75, 0.875, 0.75, 0.875, 0.75, 0.875, 0.75, 0.875, 0.75, 0.875, 0.75, 0.875, 0.75, 0.625, 0.25, 0.625, 0.25, 0.625, 0.25, 0.625, 0.25, 0.875, 0.75, 0.875, 0.75, 0.875, 0.75, 0.875, 0.75, 0.875, 0.75, 0.875, 0.5, 0.875, 0.5, 0.875, 0.75, 0.625, 1.0, 0.625, 1.0, 0.625, 1.0, 0.625, 1.0, 0.875, 0.5, 0.875, 0.75, 0.875, 0.75, 0.875, 0.5, 0.875, 0.5, 0.875, 0.5, 0.875, 0.5, 0.875, 0.5, 0.875, 0.75, 0.875, 0.75, 0.875, 0.75, 0.875, 0.75, 0.875, 0.5, 0.875, 0.5, 0.875, 0.5, 0.875, 0.5, 0.875, 0.75, 0.875, 0.75, 0.875, 0.75, 0.875, 0.75, 0.875, 0.75, 0.875, 0.75, 0.875, 0.75, 0.875, 0.75, 0.875, 0.5, 0.875, 0.5, 0.875, 0.5, 0.875, 0.5, 0.875, 0.5, 0.875, 0.5, 0.875, 0.5, 0.875, 0.5, 0.875, 0.75, 0.875, 0.5, 0.875, 0.5, 0.875, 0.75, 0.875, 0.5, 0.875, 0.75, 0.875, 0.75, 0.875, 0.5, 0.875, 0.5, 0.875, 0.75, 0.875, 0.75, 0.875, 0.5, 0.875, 0.75, 0.875, 0.5, 0.875, 0.5, 0.875, 0.75, 0.875, 0.75, 0.875, 0.5, 0.875, 0.5, 0.875, 0.75, 0.875, 0.75, 0.875, 0.75, 0.875, 0.75, 0.875, 0.75, 0.875, 0.5, 0.875, 0.5, 0.875, 0.5, 0.875, 0.5, 0.875, 0.75, 0.875, 0.75, 0.875, 0.75, 0.875, 0.75, 0.875, 0.75, 0.875, 0.75, 0.875, 0.75, 0.875, 0.75, 0.875, 0.5, 0.875, 0.5, 0.875, 0.5, 0.875, 0.5, 0.875, 0.5, 0.875, 0.5, 0.875, 0.5, 0.875, 0.5, 0.625, 0.5, 0.625, 0.5, 0.625, 0.5, 0.625, 0.5, 0.625, 0.5, 0.625, 0.5, 0.625, 0.5, 0.625, 0.5, 0.625, 0.5, 0.625, 0.75, 0.625, 0.75, 0.625, 0.5, 0.625, 0.75, 0.625, 0.5, 0.625, 0.5, 0.625, 0.75, 0.625, 0.75, 0.625, 0.5, 0.625, 0.5, 0.625, 0.75, 0.625, 0.5, 0.625, 0.75, 0.625, 0.75, 0.625, 0.5, 0.625, 0.75, 0.625, 0.75, 0.625, 0.75, 0.625, 0.75, 0.625, 0.5, 0.625, 0.75, 0.625, 0.75, 0.625, 0.5, 0.625, 0.25, 0.625, 0.25, 0.625, 0.25, 0.625, 0.25, 0.625, 0.25, 0.625, 0.25, 0.625, 0.25, 0.625, 0.25, 0.875, 0.75, 0.875, 0.5, 0.875, 0.5, 0.875, 0.75, 0.625, 0.25, 0.625, 0.0, 0.625, 0.0, 0.625, 0.25, 0.625, 0.25, 0.625, 0.0, 0.625, 0.0, 0.625, 0.25, 0.625, 1.0, 0.625, 1.0, 0.625, 1.0, 0.625, 1.0, 0.875, 0.75, 0.875, 0.5, 0.875, 0.5, 0.875, 0.75, 0.625, 1.0, 0.625, 1.0, 0.625, 1.0, 0.625, 1.0, 0.625, 0.0, 0.625, 0.25, 0.625, 0.25, 0.625, 0.0, 0.625, 1.0, 0.625, 1.0, 0.625, 1.0, 0.625, 1.0, 0.625, 0.25, 0.625, 0.25, 0.625, 0.25, 0.625, 0.25, 0.625, 0.25, 0.625, 0.0, 0.625, 0.0, 0.625, 0.25, 0.625, 0.5, 0.625, 0.5, 0.625, 0.5, 0.625, 0.5, 0.625, 0.75, 0.625, 0.5, 0.625, 0.5, 0.625, 0.75, 0.625, 0.0, 0.625, 0.25, 0.625, 0.25, 0.625, 0.0, 0.625, 0.75, 0.625, 0.75, 0.625, 0.75, 0.625, 0.75, 0.625, 0.5, 0.625, 0.5, 0.625, 0.5, 0.625, 0.5, 0.625, 0.25, 0.625, 0.0, 0.625, 0.0, 0.625, 0.25, 0.625, 0.75, 0.625, 0.75, 0.625, 0.75, 0.625, 0.75, 0.625, 0.5, 0.625, 0.75, 0.625, 0.75, 0.625, 0.5, 0.625, 0.25, 0.625, 0.25, 0.625, 0.25, 0.625, 0.25, 0.625, 0.25, 0.625, 0.0, 0.625, 0.0, 0.625, 0.25, 0.625, 0.5, 0.625, 0.5, 0.625, 0.5, 0.625, 0.5, 0.625, 0.75, 0.625, 0.5, 0.625, 0.5, 0.625, 0.75, 0.625, 0.25, 0.625, 0.0, 0.625, 0.0, 0.625, 0.25, 0.625, 0.25, 0.625, 0.25, 0.625, 0.25, 0.625, 0.25, 0.625, 0.75, 0.625, 0.5, 0.625, 0.5, 0.625, 0.75, 0.625, 1.0, 0.625, 1.0, 0.625, 1.0, 0.625, 1.0, 0.625, 0.0, 0.625, 0.25, 0.625, 0.25, 0.625, 0.0, 0.625, 0.75, 0.625, 0.75, 0.625, 0.75, 0.625, 0.75, 0.625, 0.5, 0.625, 0.75, 0.625, 0.75, 0.625, 0.5, 0.625, 0.25, 0.625, 0.25, 0.625, 0.25, 0.625, 0.25, 0.625, 0.75, 0.625, 0.75, 0.625, 0.75, 0.625, 0.75, 0.625, 0.0, 0.625, 0.25, 0.625, 0.25, 0.625, 0.0, 0.625, 0.5, 0.625, 0.5, 0.625, 0.5, 0.625, 0.5, 0.625, 0.75, 0.625, 0.5, 0.625, 0.5, 0.625, 0.75, 0.625, 1.0, 0.625, 1.0, 0.625, 1.0, 0.625, 1.0, 0.625, 0.0, 0.625, 0.25, 0.625, 0.25, 0.625, 0.0, 0.625, 0.75, 0.625, 0.75, 0.625, 0.75, 0.625, 0.75, 0.625, 0.5, 0.625, 0.75, 0.625, 0.75, 0.625, 0.5, 0.625, 1.0, 0.625, 1.0, 0.625, 1.0, 0.625, 1.0, 0.625, 0.75, 0.625, 0.5, 0.625, 0.5, 0.625, 0.75, 0.625, 0.5, 0.625, 0.75, 0.625, 0.75, 0.625, 0.5, 0.625, 0.25, 0.625, 0.25, 0.625, 0.25, 0.625, 0.25, 0.625, 0.25, 0.625, 0.0, 0.625, 0.0, 0.625, 0.25, 0.625, 0.5, 0.625, 0.5, 0.625, 0.5, 0.625, 0.5, 0.625, 0.75, 0.625, 0.5, 0.625, 0.5, 0.625, 0.75, 0.625, 1.0, 0.625, 1.0, 0.625, 1.0, 0.625, 1.0, 0.625, 0.25, 0.625, 0.0, 0.625, 0.0, 0.625, 0.25, 0.625, 0.25, 0.625, 0.25, 0.625, 0.25, 0.625, 0.25, 0.625, 0.0, 0.625, 0.25, 0.625, 0.25, 0.625, 0.0, 0.625, 0.75, 0.625, 0.75, 0.625, 0.75, 0.625, 0.75, 0.625, 0.5, 0.625, 0.75, 0.625, 0.75, 0.625, 0.5, 0.625, 0.25, 0.625, 0.25, 0.625, 0.25, 0.625, 0.25, 0.625, 0.25, 0.625, 0.0, 0.625, 0.0, 0.625, 0.25, 0.625, 0.5, 0.625, 0.5, 0.625, 0.5, 0.625, 0.5, 0.625, 0.25, 0.625, 0.25, 0.625, 0.25, 0.625, 0.25, 0.625, 0.5, 0.625, 0.75, 0.625, 0.75, 0.625, 0.5, 0.625, 0.5, 0.625, 0.5, 0.625, 0.5, 0.625, 0.5, 0.625, 0.75, 0.625, 0.5, 0.625, 0.5, 0.625, 0.75, 0.625, 1.0, 0.625, 1.0, 0.625, 1.0, 0.625, 1.0, 0.625, 0.0, 0.625, 0.25, 0.625, 0.25, 0.625, 0.0, 0.625, 0.75, 0.625, 0.75, 0.625, 0.75, 0.625, 0.75, 0.625, 0.5, 0.625, 0.75, 0.625, 0.75, 0.625, 0.5, 0.625, 0.0, 0.625, 0.25, 0.625, 0.25, 0.625, 0.0, 0.625, 1.0, 0.625, 1.0, 0.625, 1.0, 0.625, 1.0, 0.625, 0.25, 0.625, 0.0, 0.625, 0.0, 0.625, 0.25, 0.625, 0.5, 0.625, 0.5, 0.625, 0.5, 0.625, 0.5, 0.625, 0.75, 0.625, 0.5, 0.625, 0.5, 0.625, 0.75, 0.625, 1.0, 0.625, 1.0, 0.625, 1.0, 0.625, 1.0, 0.625, 0.0, 0.625, 0.25, 0.625, 0.25, 0.625, 0.0, 0.625, 0.75, 0.625, 0.75, 0.625, 0.75, 0.625, 0.75, 0.625, 0.75, 0.625, 0.5, 0.625, 0.5, 0.625, 0.75, 0.625, 0.25, 0.625, 0.0, 0.625, 0.0, 0.625, 0.25, 0.625, 0.75, 0.625, 0.75, 0.625, 0.75, 0.625, 0.75, 0.625, 0.5, 0.625, 0.75, 0.625, 0.75, 0.625, 0.5, 0.625, 0.25, 0.625, 0.25, 0.625, 0.25, 0.625, 0.25, 0.625, 0.25, 0.625, 0.0, 0.625, 0.0, 0.625, 0.25, 0.625, 0.5, 0.625, 0.5, 0.625, 0.5, 0.625, 0.5, 0.625, 0.75, 0.625, 0.5, 0.625, 0.5, 0.625, 0.75, 0.625, 0.25, 0.625, 0.25, 0.625, 0.25, 0.625, 0.25, 0.625, 0.25, 0.625, 0.25, 0.625, 0.25, 0.625, 0.25, 0.625, 0.25, 0.625, 0.25, 0.625, 0.25, 0.625, 0.25, 0.625, 0.25, 0.625, 0.25, 0.625, 0.25, 0.625, 0.25, 0.625, 0.25, 0.625, 0.25, 0.625, 0.25, 0.625, 0.25, 0.625, 0.25, 0.625, 0.25, 0.625, 0.25, 0.625, 0.25, 0.625, 0.25, 0.625, 0.25, 0.625, 0.25, 0.625, 0.25, 0.625, 0.25, 0.625, 0.25, 0.625, 0.25, 0.625, 0.25, 0.625, 0.25, 0.625, 0.25, 0.625, 0.25, 0.625, 0.25, 0.625, 0.25, 0.625, 0.25, 0.625, 0.25, 0.625, 0.25, 0.625, 0.25, 0.625, 0.25, 0.625, 0.25, 0.625, 0.25, 0.625, 0.25, 0.625, 0.25, 0.625, 0.25, 0.625, 0.25, 0.625, 0.25, 0.625, 0.25, 0.625, 0.25, 0.625, 0.25, 0.625, 0.25, 0.625, 0.25, 0.625, 0.25, 0.625, 0.25, 0.625, 0.25, 0.625, 0.25, 0.625, 0.25, 0.625, 0.25, 0.625, 0.25, 0.625, 0.25, 0.625, 0.25, 0.625, 0.25, 0.625, 0.25, 0.625, 0.25, 0.625, 0.25, 0.625, 0.25, 0.625, 0.25, 0.625, 0.25, 0.625, 0.25, 0.625, 0.25, 0.625, 0.25, 0.625, 0.25, 0.625, 0.25, 0.625, 0.25, 0.875, 0.5, 0.875, 0.5, 0.875, 0.5, 0.875, 0.5, 0.875, 0.5, 0.875, 0.5, 0.875, 0.5, 0.875, 0.5, 0.875, 0.5, 0.875, 0.5, 0.875, 0.5, 0.875, 0.5, 0.625, 1.0, 0.625, 1.0, 0.625, 1.0, 0.625, 1.0, 0.625, 1.0, 0.625, 1.0, 0.625, 1.0, 0.625, 1.0, 0.625, 1.0, 0.625, 1.0, 0.625, 1.0, 0.625, 1.0, 0.625, 1.0, 0.625, 1.0, 0.625, 1.0, 0.625, 1.0, 0.625, 1.0, 0.625, 1.0, 0.625, 1.0, 0.625, 1.0, 0.625, 1.0, 0.625, 1.0, 0.625, 1.0, 0.625, 1.0, 0.625, 1.0, 0.625, 1.0, 0.625, 1.0, 0.625, 1.0, 0.625, 1.0, 0.625, 1.0, 0.625, 1.0, 0.625, 1.0, 0.625, 1.0, 0.625, 1.0, 0.625, 1.0, 0.625, 1.0, 0.625, 1.0, 0.625, 1.0, 0.625, 1.0, 0.625, 1.0, 0.625, 1.0, 0.625, 1.0, 0.625, 1.0, 0.625, 1.0, 0.625, 1.0, 0.625, 1.0, 0.625, 1.0, 0.625, 1.0, 0.625, 1.0, 0.625, 1.0, 0.625, 1.0, 0.625, 1.0, 0.625, 1.0, 0.625, 1.0, 0.625, 1.0, 0.625, 1.0, 0.625, 1.0, 0.625, 1.0, 0.625, 1.0, 0.625, 1.0, 0.625, 1.0, 0.625, 1.0, 0.625, 1.0, 0.625, 1.0, 0.625, 1.0, 0.625, 1.0, 0.625, 1.0, 0.625, 1.0, 0.625, 1.0, 0.625, 1.0, 0.625, 1.0, 0.625, 1.0, 0.625, 1.0, 0.625, 1.0, 0.625, 1.0, 0.625, 1.0, 0.625, 1.0, 0.625, 1.0, 0.625, 1.0, 0.625, 1.0, 0.625, 0.25, 0.625, 0.25, 0.625, 0.25, 0.625, 0.25])
me_cube_002.materials.append(mat_body_3)
me_cube_002.materials.append(mat_eye)
me_cube_002.materials.append(mat_pupil)
me_cube_002.use_remesh_fix_poles = True
me_cube_002.use_remesh_preserve_attributes = False
me_cube_002.use_mirror_vertex_groups = False
me_cube_002.update()

# ---- objects
ob_cube_001 = bpy.data.objects.new('Cube.001', me_cube_002)

# ---- transforms, parenting, visibility, modifiers, constraints
ob_cube_001.location = (4.0, 0.0, 0.0)
ob_cube_001.lineart.crease_threshold = 0.0

# ---- collection membership
col_collection.objects.link(ob_cube_001)

# ---- scene / render settings (as saved in the file)
scene.frame_start = 0; scene.frame_end = 4; scene.frame_set(2)
scene.render.engine = 'BLENDER_EEVEE_NEXT'
scene.cycles.use_denoising = False
scene.cycles.samples = 128
scene.cycles.sampling_pattern = 'TABULATED_SOBOL'
scene.cycles.use_adaptive_sampling = False
scene.cycles.use_light_tree = False
scene.view_settings.view_transform = 'Filmic'
bpy.context.view_layer.update()

# ---- added for rendering (the .blend has no active camera and no usable light): camera, sun
cam_auto = bpy.data.cameras.new('AutoCamera')
cam_auto.lens = 50.0
cam_auto.sensor_width = 36.0
cam_auto.clip_end = 1000.0
ob_auto_camera = bpy.data.objects.new('AutoCamera', cam_auto)
scene.collection.objects.link(ob_auto_camera)
ob_auto_camera.location = (24.3773, -28.1527, 31.1018)
ob_auto_camera.rotation_euler = (1.09748, -7.21219e-08, 0.694738)
scene.camera = ob_auto_camera
light_auto_sun = bpy.data.lights.new('AutoSun', 'SUN')
light_auto_sun.energy = 3.0
light_auto_sun.angle = 0.0523599
ob_auto_sun = bpy.data.objects.new('AutoSun', light_auto_sun)
scene.collection.objects.link(ob_auto_sun)
ob_auto_sun.rotation_euler = (0.872665, 0.174533, 0.523599)
bpy.context.view_layer.update()
